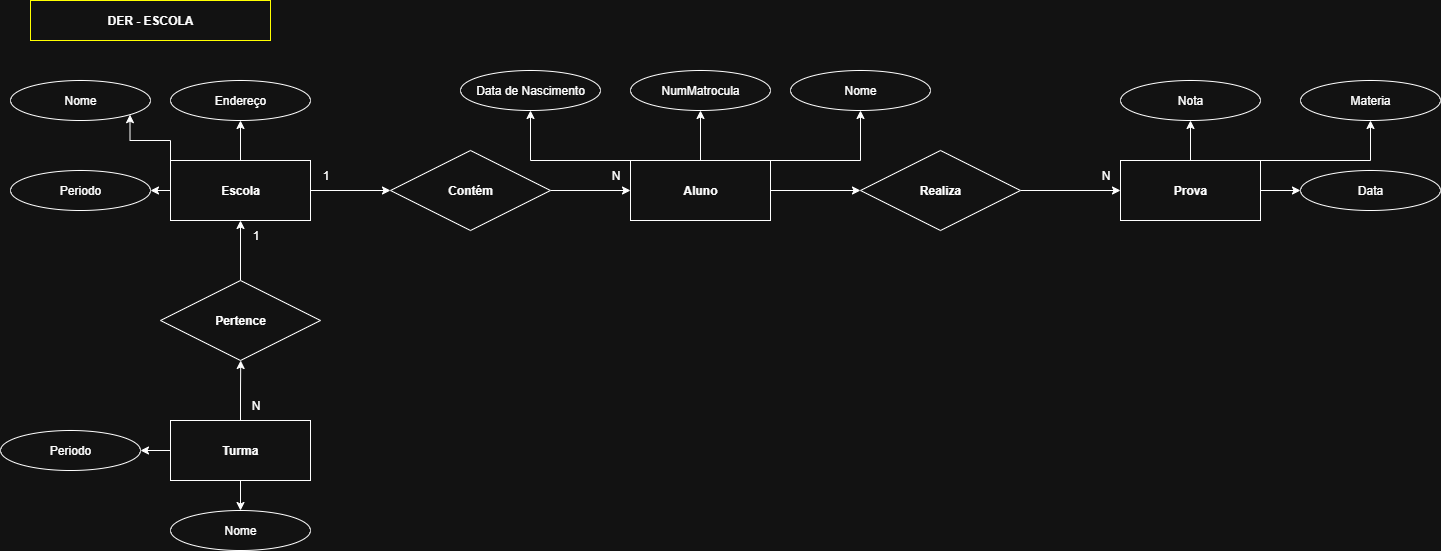

The diagram above was exported from draw.io. Its source (the exported page's mxGraphModel, read from the mxfile embedded in the PNG):
<mxGraphModel dx="1042" dy="562" grid="1" gridSize="10" guides="1" tooltips="1" connect="1" arrows="1" fold="1" page="1" pageScale="1" pageWidth="827" pageHeight="1169" math="0" shadow="0">
  <root>
    <mxCell id="0" />
    <mxCell id="1" parent="0" />
    <mxCell id="ViTYpFy0uw4BLdJo6QgO-9" style="edgeStyle=orthogonalEdgeStyle;rounded=0;orthogonalLoop=1;jettySize=auto;html=1;entryX=0;entryY=0.5;entryDx=0;entryDy=0;" parent="1" source="Mv5aEiBjeZSJ8zeDPGZh-1" target="ViTYpFy0uw4BLdJo6QgO-4" edge="1">
      <mxGeometry relative="1" as="geometry" />
    </mxCell>
    <mxCell id="Mv5aEiBjeZSJ8zeDPGZh-1" value="&lt;b&gt;Contém&lt;/b&gt;" style="rhombus;whiteSpace=wrap;html=1;rotation=0;" parent="1" vertex="1">
      <mxGeometry x="400" y="190" width="160" height="80" as="geometry" />
    </mxCell>
    <mxCell id="ViTYpFy0uw4BLdJo6QgO-1" value="&lt;b&gt;DER - ESCOLA&lt;/b&gt;" style="text;strokeColor=light-dark(#000000,#FFFF00);align=center;fillColor=none;html=1;verticalAlign=middle;whiteSpace=wrap;rounded=0;shadow=0;glass=0;gradientColor=none;" parent="1" vertex="1">
      <mxGeometry x="40" y="40" width="240" height="40" as="geometry" />
    </mxCell>
    <mxCell id="ViTYpFy0uw4BLdJo6QgO-8" style="edgeStyle=orthogonalEdgeStyle;rounded=0;orthogonalLoop=1;jettySize=auto;html=1;entryX=0;entryY=0.5;entryDx=0;entryDy=0;" parent="1" source="ViTYpFy0uw4BLdJo6QgO-3" target="Mv5aEiBjeZSJ8zeDPGZh-1" edge="1">
      <mxGeometry relative="1" as="geometry" />
    </mxCell>
    <mxCell id="ViTYpFy0uw4BLdJo6QgO-25" style="edgeStyle=orthogonalEdgeStyle;rounded=0;orthogonalLoop=1;jettySize=auto;html=1;exitX=0.5;exitY=0;exitDx=0;exitDy=0;entryX=0.5;entryY=1;entryDx=0;entryDy=0;" parent="1" source="ViTYpFy0uw4BLdJo6QgO-3" target="ViTYpFy0uw4BLdJo6QgO-22" edge="1">
      <mxGeometry relative="1" as="geometry" />
    </mxCell>
    <mxCell id="ViTYpFy0uw4BLdJo6QgO-26" style="edgeStyle=orthogonalEdgeStyle;rounded=0;orthogonalLoop=1;jettySize=auto;html=1;exitX=0;exitY=0;exitDx=0;exitDy=0;entryX=1;entryY=1;entryDx=0;entryDy=0;" parent="1" source="ViTYpFy0uw4BLdJo6QgO-3" target="ViTYpFy0uw4BLdJo6QgO-15" edge="1">
      <mxGeometry relative="1" as="geometry" />
    </mxCell>
    <mxCell id="ViTYpFy0uw4BLdJo6QgO-28" style="edgeStyle=orthogonalEdgeStyle;rounded=0;orthogonalLoop=1;jettySize=auto;html=1;exitX=0;exitY=0.5;exitDx=0;exitDy=0;entryX=1;entryY=0.5;entryDx=0;entryDy=0;" parent="1" source="ViTYpFy0uw4BLdJo6QgO-3" target="ViTYpFy0uw4BLdJo6QgO-21" edge="1">
      <mxGeometry relative="1" as="geometry" />
    </mxCell>
    <mxCell id="ViTYpFy0uw4BLdJo6QgO-3" value="&lt;b&gt;Escola&lt;/b&gt;" style="rounded=0;whiteSpace=wrap;html=1;" parent="1" vertex="1">
      <mxGeometry x="180" y="200" width="140" height="60" as="geometry" />
    </mxCell>
    <mxCell id="ViTYpFy0uw4BLdJo6QgO-31" style="edgeStyle=orthogonalEdgeStyle;rounded=0;orthogonalLoop=1;jettySize=auto;html=1;exitX=1;exitY=0.5;exitDx=0;exitDy=0;entryX=0;entryY=0.5;entryDx=0;entryDy=0;" parent="1" source="ViTYpFy0uw4BLdJo6QgO-4" target="ViTYpFy0uw4BLdJo6QgO-30" edge="1">
      <mxGeometry relative="1" as="geometry" />
    </mxCell>
    <mxCell id="ViTYpFy0uw4BLdJo6QgO-39" style="edgeStyle=orthogonalEdgeStyle;rounded=0;orthogonalLoop=1;jettySize=auto;html=1;exitX=0;exitY=0;exitDx=0;exitDy=0;entryX=0.5;entryY=1;entryDx=0;entryDy=0;" parent="1" source="ViTYpFy0uw4BLdJo6QgO-4" target="ViTYpFy0uw4BLdJo6QgO-36" edge="1">
      <mxGeometry relative="1" as="geometry">
        <Array as="points">
          <mxPoint x="540" y="200" />
        </Array>
      </mxGeometry>
    </mxCell>
    <mxCell id="ViTYpFy0uw4BLdJo6QgO-40" style="edgeStyle=orthogonalEdgeStyle;rounded=0;orthogonalLoop=1;jettySize=auto;html=1;entryX=0.5;entryY=1;entryDx=0;entryDy=0;" parent="1" source="ViTYpFy0uw4BLdJo6QgO-4" target="ViTYpFy0uw4BLdJo6QgO-34" edge="1">
      <mxGeometry relative="1" as="geometry" />
    </mxCell>
    <mxCell id="ViTYpFy0uw4BLdJo6QgO-41" style="edgeStyle=orthogonalEdgeStyle;rounded=0;orthogonalLoop=1;jettySize=auto;html=1;exitX=1;exitY=0;exitDx=0;exitDy=0;entryX=0.5;entryY=1;entryDx=0;entryDy=0;" parent="1" source="ViTYpFy0uw4BLdJo6QgO-4" target="ViTYpFy0uw4BLdJo6QgO-35" edge="1">
      <mxGeometry relative="1" as="geometry">
        <Array as="points">
          <mxPoint x="870" y="200" />
        </Array>
      </mxGeometry>
    </mxCell>
    <mxCell id="ViTYpFy0uw4BLdJo6QgO-4" value="&lt;b&gt;Aluno&lt;/b&gt;" style="rounded=0;whiteSpace=wrap;html=1;" parent="1" vertex="1">
      <mxGeometry x="640" y="200" width="140" height="60" as="geometry" />
    </mxCell>
    <mxCell id="ViTYpFy0uw4BLdJo6QgO-23" value="" style="edgeStyle=orthogonalEdgeStyle;rounded=0;orthogonalLoop=1;jettySize=auto;html=1;" parent="1" source="ViTYpFy0uw4BLdJo6QgO-11" target="ViTYpFy0uw4BLdJo6QgO-3" edge="1">
      <mxGeometry relative="1" as="geometry" />
    </mxCell>
    <mxCell id="ViTYpFy0uw4BLdJo6QgO-11" value="&lt;b&gt;Pertence&lt;/b&gt;" style="rhombus;whiteSpace=wrap;html=1;rotation=0;" parent="1" vertex="1">
      <mxGeometry x="170" y="320" width="160" height="80" as="geometry" />
    </mxCell>
    <mxCell id="ViTYpFy0uw4BLdJo6QgO-29" style="edgeStyle=orthogonalEdgeStyle;rounded=0;orthogonalLoop=1;jettySize=auto;html=1;exitX=0.5;exitY=0;exitDx=0;exitDy=0;" parent="1" source="ViTYpFy0uw4BLdJo6QgO-13" edge="1">
      <mxGeometry relative="1" as="geometry">
        <mxPoint x="250.22222222222217" y="400" as="targetPoint" />
      </mxGeometry>
    </mxCell>
    <mxCell id="ViTYpFy0uw4BLdJo6QgO-45" style="edgeStyle=orthogonalEdgeStyle;rounded=0;orthogonalLoop=1;jettySize=auto;html=1;entryX=0.5;entryY=0;entryDx=0;entryDy=0;" parent="1" source="ViTYpFy0uw4BLdJo6QgO-13" target="ViTYpFy0uw4BLdJo6QgO-43" edge="1">
      <mxGeometry relative="1" as="geometry" />
    </mxCell>
    <mxCell id="ViTYpFy0uw4BLdJo6QgO-46" style="edgeStyle=orthogonalEdgeStyle;rounded=0;orthogonalLoop=1;jettySize=auto;html=1;exitX=0;exitY=0.5;exitDx=0;exitDy=0;entryX=1;entryY=0.5;entryDx=0;entryDy=0;" parent="1" source="ViTYpFy0uw4BLdJo6QgO-13" target="ViTYpFy0uw4BLdJo6QgO-44" edge="1">
      <mxGeometry relative="1" as="geometry" />
    </mxCell>
    <mxCell id="ViTYpFy0uw4BLdJo6QgO-13" value="&lt;b&gt;Turma&lt;/b&gt;" style="rounded=0;whiteSpace=wrap;html=1;" parent="1" vertex="1">
      <mxGeometry x="180" y="460" width="140" height="60" as="geometry" />
    </mxCell>
    <mxCell id="ViTYpFy0uw4BLdJo6QgO-15" value="Nome&lt;span style=&quot;color: rgba(0, 0, 0, 0); font-family: monospace; font-size: 0px; text-align: start; text-wrap-mode: nowrap;&quot;&gt;%3CmxGraphModel%3E%3Croot%3E%3CmxCell%20id%3D%220%22%2F%3E%3CmxCell%20id%3D%221%22%20parent%3D%220%22%2F%3E%3CmxCell%20id%3D%222%22%20style%3D%22edgeStyle%3DorthogonalEdgeStyle%3Brounded%3D0%3BorthogonalLoop%3D1%3BjettySize%3Dauto%3Bhtml%3D1%3BentryX%3D0%3BentryY%3D0.5%3BentryDx%3D0%3BentryDy%3D0%3B%22%20edge%3D%221%22%20source%3D%223%22%20target%3D%226%22%20parent%3D%221%22%3E%3CmxGeometry%20relative%3D%221%22%20as%3D%22geometry%22%2F%3E%3C%2FmxCell%3E%3CmxCell%20id%3D%223%22%20value%3D%22%26lt%3Bb%26gt%3BCont%C3%A9m%26lt%3B%2Fb%26gt%3B%22%20style%3D%22rhombus%3BwhiteSpace%3Dwrap%3Bhtml%3D1%3Brotation%3D0%3B%22%20vertex%3D%221%22%20parent%3D%221%22%3E%3CmxGeometry%20x%3D%22400%22%20y%3D%22200%22%20width%3D%22160%22%20height%3D%2280%22%20as%3D%22geometry%22%2F%3E%3C%2FmxCell%3E%3CmxCell%20id%3D%224%22%20style%3D%22edgeStyle%3DorthogonalEdgeStyle%3Brounded%3D0%3BorthogonalLoop%3D1%3BjettySize%3Dauto%3Bhtml%3D1%3BentryX%3D0%3BentryY%3D0.5%3BentryDx%3D0%3BentryDy%3D0%3B%22%20edge%3D%221%22%20source%3D%225%22%20target%3D%223%22%20parent%3D%221%22%3E%3CmxGeometry%20relative%3D%221%22%20as%3D%22geometry%22%2F%3E%3C%2FmxCell%3E%3CmxCell%20id%3D%225%22%20value%3D%22%26lt%3Bb%26gt%3BEscola%26lt%3B%2Fb%26gt%3B%22%20style%3D%22rounded%3D0%3BwhiteSpace%3Dwrap%3Bhtml%3D1%3B%22%20vertex%3D%221%22%20parent%3D%221%22%3E%3CmxGeometry%20x%3D%22180%22%20y%3D%22210%22%20width%3D%22140%22%20height%3D%2260%22%20as%3D%22geometry%22%2F%3E%3C%2FmxCell%3E%3CmxCell%20id%3D%226%22%20value%3D%22%26lt%3Bb%26gt%3BAluno%26lt%3B%2Fb%26gt%3B%22%20style%3D%22rounded%3D0%3BwhiteSpace%3Dwrap%3Bhtml%3D1%3B%22%20vertex%3D%221%22%20parent%3D%221%22%3E%3CmxGeometry%20x%3D%22640%22%20y%3D%22210%22%20width%3D%22140%22%20height%3D%2260%22%20as%3D%22geometry%22%2F%3E%3C%2FmxCell%3E%3C%2Froot%3E%3C%2FmxGraphModel%3E&lt;/span&gt;" style="ellipse;whiteSpace=wrap;html=1;" parent="1" vertex="1">
      <mxGeometry x="20" y="120" width="140" height="40" as="geometry" />
    </mxCell>
    <mxCell id="ViTYpFy0uw4BLdJo6QgO-21" value="Periodo" style="ellipse;whiteSpace=wrap;html=1;" parent="1" vertex="1">
      <mxGeometry x="20" y="210" width="140" height="40" as="geometry" />
    </mxCell>
    <mxCell id="ViTYpFy0uw4BLdJo6QgO-22" value="Endereço" style="ellipse;whiteSpace=wrap;html=1;" parent="1" vertex="1">
      <mxGeometry x="180" y="120" width="140" height="40" as="geometry" />
    </mxCell>
    <mxCell id="ViTYpFy0uw4BLdJo6QgO-33" style="edgeStyle=orthogonalEdgeStyle;rounded=0;orthogonalLoop=1;jettySize=auto;html=1;exitX=1;exitY=0.5;exitDx=0;exitDy=0;entryX=0;entryY=0.5;entryDx=0;entryDy=0;" parent="1" source="ViTYpFy0uw4BLdJo6QgO-30" target="ViTYpFy0uw4BLdJo6QgO-32" edge="1">
      <mxGeometry relative="1" as="geometry" />
    </mxCell>
    <mxCell id="ViTYpFy0uw4BLdJo6QgO-30" value="&lt;b&gt;Realiza&lt;/b&gt;" style="rhombus;whiteSpace=wrap;html=1;rotation=0;" parent="1" vertex="1">
      <mxGeometry x="870" y="190" width="160" height="80" as="geometry" />
    </mxCell>
    <mxCell id="ViTYpFy0uw4BLdJo6QgO-50" style="edgeStyle=orthogonalEdgeStyle;rounded=0;orthogonalLoop=1;jettySize=auto;html=1;exitX=0.5;exitY=0;exitDx=0;exitDy=0;entryX=0.5;entryY=1;entryDx=0;entryDy=0;" parent="1" source="ViTYpFy0uw4BLdJo6QgO-32" target="ViTYpFy0uw4BLdJo6QgO-47" edge="1">
      <mxGeometry relative="1" as="geometry" />
    </mxCell>
    <mxCell id="ViTYpFy0uw4BLdJo6QgO-51" style="edgeStyle=orthogonalEdgeStyle;rounded=0;orthogonalLoop=1;jettySize=auto;html=1;exitX=1;exitY=0;exitDx=0;exitDy=0;entryX=0.5;entryY=1;entryDx=0;entryDy=0;" parent="1" source="ViTYpFy0uw4BLdJo6QgO-32" target="ViTYpFy0uw4BLdJo6QgO-49" edge="1">
      <mxGeometry relative="1" as="geometry">
        <Array as="points">
          <mxPoint x="1380" y="200" />
        </Array>
      </mxGeometry>
    </mxCell>
    <mxCell id="ViTYpFy0uw4BLdJo6QgO-52" style="edgeStyle=orthogonalEdgeStyle;rounded=0;orthogonalLoop=1;jettySize=auto;html=1;exitX=1;exitY=0.5;exitDx=0;exitDy=0;entryX=0;entryY=0.5;entryDx=0;entryDy=0;" parent="1" source="ViTYpFy0uw4BLdJo6QgO-32" target="ViTYpFy0uw4BLdJo6QgO-48" edge="1">
      <mxGeometry relative="1" as="geometry" />
    </mxCell>
    <mxCell id="ViTYpFy0uw4BLdJo6QgO-32" value="&lt;b&gt;Prova&lt;/b&gt;" style="rounded=0;whiteSpace=wrap;html=1;" parent="1" vertex="1">
      <mxGeometry x="1130" y="200" width="140" height="60" as="geometry" />
    </mxCell>
    <mxCell id="ViTYpFy0uw4BLdJo6QgO-34" value="NumMatrocula" style="ellipse;whiteSpace=wrap;html=1;" parent="1" vertex="1">
      <mxGeometry x="640" y="110" width="140" height="40" as="geometry" />
    </mxCell>
    <mxCell id="ViTYpFy0uw4BLdJo6QgO-35" value="Nome" style="ellipse;whiteSpace=wrap;html=1;" parent="1" vertex="1">
      <mxGeometry x="800" y="110" width="140" height="40" as="geometry" />
    </mxCell>
    <mxCell id="ViTYpFy0uw4BLdJo6QgO-36" value="Data de Nascimento" style="ellipse;whiteSpace=wrap;html=1;" parent="1" vertex="1">
      <mxGeometry x="470" y="110" width="140" height="40" as="geometry" />
    </mxCell>
    <mxCell id="ViTYpFy0uw4BLdJo6QgO-43" value="Nome" style="ellipse;whiteSpace=wrap;html=1;" parent="1" vertex="1">
      <mxGeometry x="180" y="550" width="140" height="40" as="geometry" />
    </mxCell>
    <mxCell id="ViTYpFy0uw4BLdJo6QgO-44" value="Periodo" style="ellipse;whiteSpace=wrap;html=1;" parent="1" vertex="1">
      <mxGeometry x="10" y="470" width="140" height="40" as="geometry" />
    </mxCell>
    <mxCell id="ViTYpFy0uw4BLdJo6QgO-47" value="Nota" style="ellipse;whiteSpace=wrap;html=1;" parent="1" vertex="1">
      <mxGeometry x="1130" y="120" width="140" height="40" as="geometry" />
    </mxCell>
    <mxCell id="ViTYpFy0uw4BLdJo6QgO-48" value="Data" style="ellipse;whiteSpace=wrap;html=1;" parent="1" vertex="1">
      <mxGeometry x="1310" y="210" width="140" height="40" as="geometry" />
    </mxCell>
    <mxCell id="ViTYpFy0uw4BLdJo6QgO-49" value="Materia" style="ellipse;whiteSpace=wrap;html=1;" parent="1" vertex="1">
      <mxGeometry x="1310" y="120" width="140" height="40" as="geometry" />
    </mxCell>
    <mxCell id="2sTiqkIZ_lrdtHl7yFq1-2" value="1" style="text;html=1;align=center;verticalAlign=middle;resizable=0;points=[];autosize=1;strokeColor=none;fillColor=none;" parent="1" vertex="1">
      <mxGeometry x="320" y="200" width="30" height="30" as="geometry" />
    </mxCell>
    <mxCell id="2sTiqkIZ_lrdtHl7yFq1-3" value="N" style="text;html=1;align=center;verticalAlign=middle;resizable=0;points=[];autosize=1;strokeColor=none;fillColor=none;" parent="1" vertex="1">
      <mxGeometry x="610" y="200" width="30" height="30" as="geometry" />
    </mxCell>
    <mxCell id="2sTiqkIZ_lrdtHl7yFq1-4" value="N" style="text;html=1;align=center;verticalAlign=middle;resizable=0;points=[];autosize=1;strokeColor=none;fillColor=none;" parent="1" vertex="1">
      <mxGeometry x="1100" y="200" width="30" height="30" as="geometry" />
    </mxCell>
    <mxCell id="2sTiqkIZ_lrdtHl7yFq1-5" value="N" style="text;html=1;align=center;verticalAlign=middle;resizable=0;points=[];autosize=1;strokeColor=none;fillColor=none;" parent="1" vertex="1">
      <mxGeometry x="250" y="430" width="30" height="30" as="geometry" />
    </mxCell>
    <mxCell id="2sTiqkIZ_lrdtHl7yFq1-6" value="1" style="text;html=1;align=center;verticalAlign=middle;resizable=0;points=[];autosize=1;strokeColor=none;fillColor=none;" parent="1" vertex="1">
      <mxGeometry x="250" y="260" width="30" height="30" as="geometry" />
    </mxCell>
  </root>
</mxGraphModel>